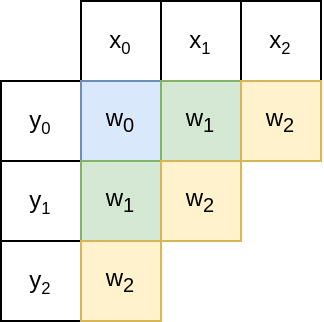

The diagram above was exported from draw.io. Its source (the exported page's mxGraphModel, read from the mxfile embedded in the PNG):
<mxGraphModel dx="927" dy="525" grid="1" gridSize="10" guides="1" tooltips="1" connect="1" arrows="1" fold="1" page="1" pageScale="1" pageWidth="1169" pageHeight="827" math="0" shadow="0">
  <root>
    <mxCell id="0" />
    <mxCell id="1" parent="0" />
    <mxCell id="3ACz7ravBwHRUCFG5NJF-17" value="x&lt;span style=&quot;font-size: 10px&quot;&gt;&lt;sub&gt;0&lt;/sub&gt;&lt;/span&gt;" style="rounded=0;whiteSpace=wrap;html=1;" parent="1" vertex="1">
      <mxGeometry x="260" y="220" width="40" height="40" as="geometry" />
    </mxCell>
    <mxCell id="3ACz7ravBwHRUCFG5NJF-18" value="&lt;span&gt;x&lt;/span&gt;&lt;span style=&quot;font-size: 10px&quot;&gt;&lt;sub&gt;1&lt;/sub&gt;&lt;/span&gt;" style="rounded=0;whiteSpace=wrap;html=1;" parent="1" vertex="1">
      <mxGeometry x="300" y="220" width="40" height="40" as="geometry" />
    </mxCell>
    <mxCell id="3ACz7ravBwHRUCFG5NJF-19" value="&lt;span&gt;x&lt;/span&gt;&lt;span style=&quot;font-size: 10px&quot;&gt;&lt;sub&gt;2&lt;/sub&gt;&lt;/span&gt;" style="rounded=0;whiteSpace=wrap;html=1;" parent="1" vertex="1">
      <mxGeometry x="340" y="220" width="40" height="40" as="geometry" />
    </mxCell>
    <mxCell id="3ACz7ravBwHRUCFG5NJF-20" value="y&lt;span style=&quot;font-size: 10px&quot;&gt;&lt;sub&gt;0&lt;/sub&gt;&lt;/span&gt;" style="rounded=0;whiteSpace=wrap;html=1;" parent="1" vertex="1">
      <mxGeometry x="220" y="260" width="40" height="40" as="geometry" />
    </mxCell>
    <mxCell id="3ACz7ravBwHRUCFG5NJF-21" value="&lt;span&gt;y&lt;/span&gt;&lt;span style=&quot;font-size: 10px&quot;&gt;&lt;sub&gt;1&lt;/sub&gt;&lt;/span&gt;" style="rounded=0;whiteSpace=wrap;html=1;" parent="1" vertex="1">
      <mxGeometry x="220" y="300" width="40" height="40" as="geometry" />
    </mxCell>
    <mxCell id="3ACz7ravBwHRUCFG5NJF-22" value="&lt;span&gt;y&lt;/span&gt;&lt;span style=&quot;font-size: 10px&quot;&gt;&lt;sub&gt;2&lt;/sub&gt;&lt;/span&gt;" style="rounded=0;whiteSpace=wrap;html=1;" parent="1" vertex="1">
      <mxGeometry x="220" y="340" width="40" height="40" as="geometry" />
    </mxCell>
    <mxCell id="3ACz7ravBwHRUCFG5NJF-23" value="&lt;span style=&quot;font-size: 12px&quot;&gt;w&lt;/span&gt;&lt;sub&gt;0&lt;/sub&gt;" style="rounded=0;whiteSpace=wrap;html=1;fillColor=#dae8fc;strokeColor=#6c8ebf;" parent="1" vertex="1">
      <mxGeometry x="260" y="260" width="40" height="40" as="geometry" />
    </mxCell>
    <mxCell id="3ACz7ravBwHRUCFG5NJF-33" value="&lt;span style=&quot;font-size: 12px&quot;&gt;w&lt;/span&gt;&lt;sub&gt;1&lt;/sub&gt;" style="rounded=0;whiteSpace=wrap;html=1;fillColor=#d5e8d4;strokeColor=#82b366;" parent="1" vertex="1">
      <mxGeometry x="300" y="260" width="40" height="40" as="geometry" />
    </mxCell>
    <mxCell id="3ACz7ravBwHRUCFG5NJF-34" value="&lt;span style=&quot;font-size: 12px&quot;&gt;w&lt;/span&gt;&lt;sub&gt;1&lt;/sub&gt;" style="rounded=0;whiteSpace=wrap;html=1;fillColor=#d5e8d4;strokeColor=#82b366;" parent="1" vertex="1">
      <mxGeometry x="260" y="300" width="40" height="40" as="geometry" />
    </mxCell>
    <mxCell id="3ACz7ravBwHRUCFG5NJF-35" value="&lt;span style=&quot;font-size: 12px&quot;&gt;w&lt;/span&gt;&lt;sub&gt;2&lt;/sub&gt;" style="rounded=0;whiteSpace=wrap;html=1;fillColor=#fff2cc;strokeColor=#d6b656;" parent="1" vertex="1">
      <mxGeometry x="340" y="260" width="40" height="40" as="geometry" />
    </mxCell>
    <mxCell id="3ACz7ravBwHRUCFG5NJF-36" value="&lt;span style=&quot;font-size: 12px&quot;&gt;w&lt;/span&gt;&lt;sub&gt;2&lt;/sub&gt;" style="rounded=0;whiteSpace=wrap;html=1;fillColor=#fff2cc;strokeColor=#d6b656;" parent="1" vertex="1">
      <mxGeometry x="300" y="300" width="40" height="40" as="geometry" />
    </mxCell>
    <mxCell id="3ACz7ravBwHRUCFG5NJF-37" value="&lt;span style=&quot;font-size: 12px&quot;&gt;w&lt;/span&gt;&lt;sub&gt;2&lt;/sub&gt;" style="rounded=0;whiteSpace=wrap;html=1;fillColor=#fff2cc;strokeColor=#d6b656;" parent="1" vertex="1">
      <mxGeometry x="260" y="340" width="40" height="40" as="geometry" />
    </mxCell>
  </root>
</mxGraphModel>